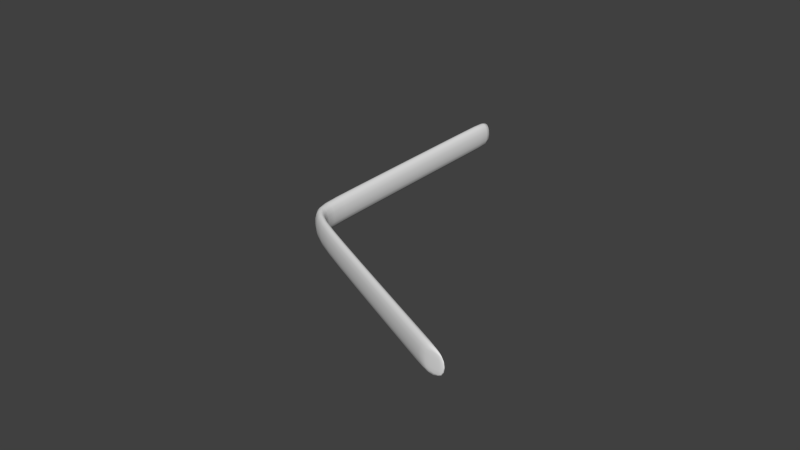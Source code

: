# Source: Inlane_L.blend  (saved by Blender 2.74.5; exported with 4.5.12 LTS)
import bpy
from mathutils import Matrix  # noqa: F401  (used for matrix-valued properties, if any)

bpy.ops.wm.read_factory_settings(use_empty=True)
scene = bpy.context.scene
scene.name = 'Scene'

# ---- collections
col_collection_1 = bpy.data.collections.new('Collection 1'); scene.collection.children.link(col_collection_1)

# ---- world
world_world = bpy.data.worlds.new('World'); scene.world = world_world
world_world.color = (0.05088, 0.05088, 0.05088)
world_world.use_sun_shadow = False
world_world.sun_shadow_jitter_overblur = 0.0
world_world.cycles.sampling_method = 'MANUAL'
world_world.cycles.sample_map_resolution = 256

# ---- meshes
me_cube = bpy.data.meshes.new('Cube')
me_cube.from_pydata([(0.4566, 1.173, -0.209), (0.4566, 1.173, 0.209), (0.7719, 0.9181, -0.209), (0.7719, 0.9181, 0.209), (-0.8059, 3.51, -0.209), (-0.8059, 3.51, 0.209), (-0.7628, 3.727, -0.209), (-0.7628, 3.727, 0.209), (-1.171, 4.255, -0.209), (-1.171, 4.255, 0.209), (-0.9656, 4.173, -0.209), (-0.9656, 4.173, 0.209), (1.083, 7.494, -0.209), (1.083, 7.494, 0.209), (1.247, 7.377, -0.209), (1.247, 7.377, 0.209), (1.044, 7.455, -0.209), (1.208, 7.338, -0.209), (1.208, 7.338, 0.209), (1.044, 7.455, 0.209), (0.7258, 1.002, 0.209), (0.7258, 1.002, -0.209), (0.4188, 1.243, 0.209), (0.4188, 1.243, -0.209), (-0.9843, 4.545, -0.209), (-0.7814, 4.459, 0.209), (-0.7814, 4.459, -0.209), (-0.9843, 4.545, 0.209)], [], [(1, 0, 2, 3), (20, 21, 6, 7), (22, 23, 0, 1), (23, 4, 6, 21), (22, 1, 3, 20), (4, 8, 10, 6), (7, 11, 9, 5), (6, 10, 11, 7), (5, 9, 8, 4), (16, 12, 14, 17), (18, 15, 13, 19), (19, 13, 12, 16), (17, 14, 15, 18), (14, 12, 13, 15), (26, 17, 18, 25), (27, 19, 16, 24), (25, 18, 19, 27), (24, 16, 17, 26), (5, 22, 20, 7), (0, 23, 21, 2), (5, 4, 23, 22), (3, 2, 21, 20), (8, 24, 26, 10), (11, 25, 27, 9), (9, 27, 24, 8), (10, 26, 25, 11)])
me_cube.polygons.foreach_set('use_smooth', [True] * 26)
me_cube.use_remesh_preserve_volume = False
me_cube.use_remesh_preserve_attributes = False
me_cube.use_mirror_vertex_groups = False
me_cube.update()

# ---- objects
ob_cube_001 = bpy.data.objects.new('Cube.001', me_cube)

# ---- transforms, parenting, visibility, modifiers, constraints
ob_cube_001.location = (0.0, 0.0, 0.0)
ob_cube_001.rotation_euler = (0.0, -0.0, 0.6283)
ob_cube_001.lineart.crease_threshold = 0.0
_m = ob_cube_001.modifiers.new('Subsurf', 'SUBSURF')
_m.uv_smooth = 'PRESERVE_CORNERS'
_m.quality = 2
_m.levels = 2
_m.show_only_control_edges = False

# ---- collection membership
col_collection_1.objects.link(ob_cube_001)

# ---- scene / render settings (as saved in the file)
scene.frame_start = 1; scene.frame_end = 250; scene.frame_set(1)
scene.render.engine = 'BLENDER_EEVEE_NEXT'
scene.render.resolution_percentage = 50
scene.render.dither_intensity = 0.0
scene.cycles.use_denoising = False
scene.cycles.samples = 10
scene.cycles.sampling_pattern = 'TABULATED_SOBOL'
scene.cycles.light_sampling_threshold = 0.0
scene.cycles.use_adaptive_sampling = False
scene.cycles.use_light_tree = False
scene.cycles.blur_glossy = 0.0
scene.cycles.pixel_filter_type = 'GAUSSIAN'
scene.cycles.sample_clamp_indirect = 0.0
scene.view_settings.view_transform = 'Standard'
bpy.context.view_layer.update()

# ---- added for rendering (the .blend has no active camera and no usable light): camera, sun
cam_auto = bpy.data.cameras.new('AutoCamera')
cam_auto.lens = 50.0
cam_auto.sensor_width = 36.0
cam_auto.clip_end = 1000.0
ob_auto_camera = bpy.data.objects.new('AutoCamera', cam_auto)
scene.collection.objects.link(ob_auto_camera)
ob_auto_camera.location = (5.80833, -6.47452, 6.59975)
ob_auto_camera.rotation_euler = (1.09748, -7.21219e-08, 0.694738)
scene.camera = ob_auto_camera
light_auto_sun = bpy.data.lights.new('AutoSun', 'SUN')
light_auto_sun.energy = 3.0
light_auto_sun.angle = 0.0523599
ob_auto_sun = bpy.data.objects.new('AutoSun', light_auto_sun)
scene.collection.objects.link(ob_auto_sun)
ob_auto_sun.rotation_euler = (0.872665, 0.174533, 0.523599)
bpy.context.view_layer.update()
